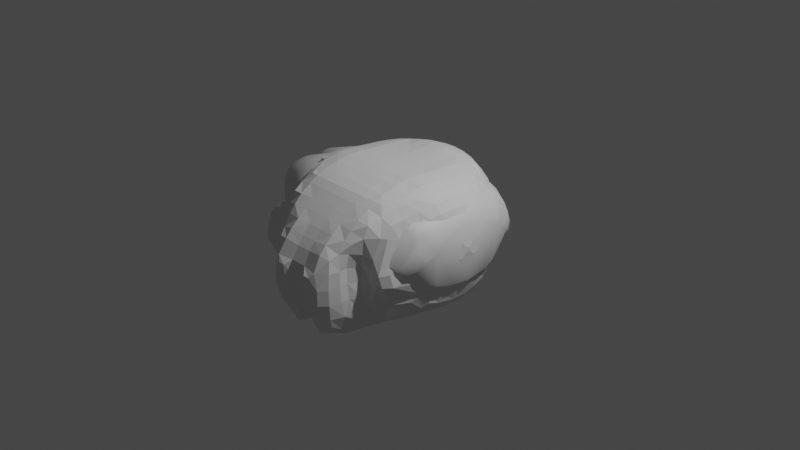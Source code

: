 # Source: paw.blend  (saved by Blender 3.4.6; exported with 4.5.12 LTS)
import bpy
from mathutils import Matrix  # noqa: F401  (used for matrix-valued properties, if any)

bpy.ops.wm.read_factory_settings(use_empty=True)
scene = bpy.context.scene
scene.name = 'Scene'

# ---- collections
col_collection = bpy.data.collections.new('Collection'); scene.collection.children.link(col_collection)

# ---- materials (node trees are filled in below, after node groups)
mat_material = bpy.data.materials.new('Material')
mat_material.alpha_threshold = 0.0
mat_material.use_transparent_shadow = False
mat_material.roughness = 0.5
mat_material.line_color = (0.0, 0.0, 0.0, 1.0)

# ---- material node trees
mat_material.use_nodes = True; mat_material.node_tree.nodes.clear()
_N = mat_material.node_tree.nodes; _L = mat_material.node_tree.links
n0 = _N.new('ShaderNodeOutputMaterial'); n0.name = 'Material Output'; n0.location = (300, 300)
n1 = _N.new('ShaderNodeBsdfPrincipled'); n1.name = 'Principled BSDF'; n1.location = (10, 300)
n1.distribution = 'GGX'
n1.subsurface_method = 'RANDOM_WALK_SKIN'
n1.inputs[3].default_value = 1.45
n1.inputs[27].default_value = (0.0, 0.0, 0.0, 1.0)
n1.inputs[28].default_value = 1.0
_L.new(n1.outputs[0], n0.inputs[0])
n0.is_active_output = True

# ---- world
world_world = bpy.data.worlds.new('World'); scene.world = world_world
world_world.use_nodes = True; world_world.node_tree.nodes.clear()
_N = world_world.node_tree.nodes; _L = world_world.node_tree.links
n0 = _N.new('ShaderNodeOutputWorld'); n0.name = 'World Output'; n0.location = (300, 300)
n1 = _N.new('ShaderNodeBackground'); n1.name = 'Background'; n1.location = (10, 300)
n1.inputs[0].default_value = (0.05088, 0.05088, 0.05088, 1.0)
_L.new(n1.outputs[0], n0.inputs[0])
n0.is_active_output = True
world_world.color = (0.05088, 0.05088, 0.05088)
world_world.use_sun_shadow = False
world_world.sun_shadow_jitter_overblur = 0.0

# ---- cameras
cam_camera = bpy.data.cameras.new('Camera')
cam_camera.clip_end = 100.0
cam_camera.ortho_scale = 7.314

# ---- lights
light_light = bpy.data.lights.new('Light', 'POINT')
light_light.transmission_factor = 0.0
light_light.energy = 1000.0
light_light.shadow_soft_size = 0.1
light_light.shadow_maximum_resolution = 0.006
light_light.use_absolute_resolution = True

# ---- meshes
me_cube = bpy.data.meshes.new('Cube')
me_cube.from_pydata([(-0.9671, -0.005234, 0.3511), (-1.378, -0.1505, -0.4425), (-1.542, -0.1097, -0.02078), (-1.488, -0.09909, -0.1529), (-1.484, -0.2369, -0.242), (-1.496, -0.2525, -0.1563), (-1.439, -0.3236, -0.2677), (-1.378, -0.04013, -0.1968), (-1.379, -0.3902, -0.2087), (-1.367, -0.09104, -0.4257), (-1.353, -0.2767, -0.4521), (-1.304, -0.04485, -0.4272), (-1.316, -0.1075, -0.4714), (-1.312, -0.3377, -0.431), (-1.268, -0.2787, -0.4774), (-1.103, -0.3388, -0.4532), (-1.189, -0.3531, -0.4299), (-1.108, -0.3737, -0.404), (-1.356, -0.3828, -0.2946), (-1.112, -0.4058, -0.3211), (-0.9743, -0.3096, -0.4641), (-0.7974, -0.2346, -0.4504), (-0.7371, -0.09898, -0.4493), (-0.7553, -0.2706, -0.417), (-0.7597, -0.3288, -0.3651), (-0.9844, -0.3572, -0.419), (-0.9106, -0.5537, -0.5356), (-0.869, -0.4957, -0.4895), (-0.8259, -0.5612, -0.5269), (-1.031, -0.3969, -0.3335), (-0.9404, -0.4245, -0.156), (-1.074, -0.6072, -0.2826), (-0.8804, -0.3613, -0.3503), (-0.9041, -0.3955, -0.2922), (-0.9941, -0.5147, -0.483), (-1.024, -0.5198, -0.3805), (-1.029, -0.5694, -0.5041), (-1.068, -0.5735, -0.3979), (-0.8784, -0.4622, -0.1643), (-0.9407, -0.4665, -0.3762), (-0.832, -0.4435, -0.357), (-0.7457, -0.4109, -0.3426), (-0.9569, -0.6472, -0.548), (-0.9544, -0.7297, -0.5486), (-0.8903, -0.7918, -0.5267), (-1.015, -0.796, 0.01018), (-1.114, -0.6668, -0.3574), (-1.068, -0.7372, -0.1039), (-1.115, -0.7906, -0.2951), (-1.085, -0.8523, -0.2321), (-0.9213, -0.9409, -0.04378), (-1.081, -0.636, -0.4664), (-1.084, -0.709, -0.4677), (-1.088, -0.7869, -0.3971), (-1.065, -0.837, -0.3656), (-1.019, -0.9048, -0.2777), (-0.876, -0.9589, -0.1493), (-1.007, -0.7952, -0.4854), (-0.912, -0.842, -0.4753), (-0.9077, -0.8981, -0.4002), (-0.7247, -0.9752, -0.1741), (-0.645, -0.2972, -0.3986), (-0.4505, -0.1496, -0.4983), (-0.4048, -0.1872, -0.4981), (-0.6074, -0.4239, -0.414), (-0.644, -0.6086, -0.4977), (-0.5897, -0.5048, -0.4532), (-0.5196, -0.4386, -0.4196), (-0.4746, -0.3843, -0.4183), (-0.3671, -0.4913, -0.4188), (-0.547, -0.8748, -0.4325), (-0.5044, -0.7836, -0.4734), (-0.4581, -0.7443, -0.4698), (-0.5423, -0.9687, -0.2708), (-0.4307, -0.9819, -0.2616), (-0.2793, -0.2627, -0.4977), (-0.1939, -0.534, -0.4609), (-0.3051, -0.8927, -0.4326), (-0.1526, -0.8565, -0.4647), (-0.1515, -0.9713, -0.3321), (-1.541, -0.108, 0.09215), (-1.54, -0.1528, 0.01413), (-1.517, -0.06125, 0.01695), (-1.499, -0.1433, 0.1706), (-1.5, -0.2617, 0.059), (-1.458, -0.2633, 0.1712), (-1.459, -0.3057, 0.1008), (-0.9671, 0.005234, 0.3511), (-1.409, -0.2095, 0.251), (-1.382, -0.3774, 0.06618), (-1.36, -0.2913, 0.243), (-1.281, -0.06366, 0.2937), (-1.284, -0.1078, 0.3358), (-1.284, -0.1738, 0.3388), (-1.158, -0.02163, 0.3074), (-1.172, -0.4405, 0.2183), (-0.9515, -0.3082, 0.4255), (-0.7379, -0.08494, 0.4612), (-0.9947, -0.485, 0.1394), (-0.9527, -0.458, -0.01611), (-0.9795, -0.6628, 0.07435), (-0.9293, -0.5259, 0.143), (-0.869, -0.5144, 0.2441), (-0.9693, -0.5681, 0.01406), (-0.9409, -0.5859, 0.1093), (-0.9311, -0.5242, 0.06857), (-0.885, -0.5696, 0.1806), (-0.6761, -0.6541, 0.2842), (-0.8657, -0.3476, 0.4236), (-0.74, -0.3939, 0.4261), (-0.9703, -0.8142, 0.07198), (-0.981, -0.8848, 3.266e-05), (-1.017, -0.6824, 0.01009), (-0.9384, -0.9014, 0.04448), (-0.8864, -0.8804, 0.128), (-0.7561, -0.897, 0.2056), (-0.6826, -0.8847, 0.2444), (-0.6178, -0.06442, 0.4748), (-0.4911, -0.06448, 0.4843), (-0.5116, -0.621, 0.3331), (-0.3488, -0.5166, 0.4696), (-0.6149, -0.9503, 0.2085), (-0.572, -0.9036, 0.2866), (-0.4943, -0.9311, 0.2636), (-0.6332, -0.8293, 0.2898), (-0.5622, -0.8473, 0.3287), (-0.4774, -0.7169, 0.3787), (-0.2971, -0.6365, 0.3759), (-0.1588, -0.5965, 0.4553), (-0.3004, -0.9584, 0.2514), (-0.235, -0.9235, 0.3217), (-0.1498, -0.8615, 0.3898), (-1.378, 0.1505, -0.4425), (-1.542, 0.1097, -0.02078), (-1.488, 0.09909, -0.1529), (-1.484, 0.2369, -0.242), (-1.496, 0.2525, -0.1563), (-1.439, 0.3236, -0.2677), (-1.378, 0.04013, -0.1968), (-1.379, 0.3902, -0.2087), (-1.367, 0.09104, -0.4257), (-1.353, 0.2767, -0.4521), (-1.304, 0.04485, -0.4272), (-1.316, 0.1075, -0.4714), (-1.312, 0.3377, -0.431), (-1.268, 0.2787, -0.4774), (-1.103, 0.3388, -0.4532), (-1.189, 0.3531, -0.4299), (-1.108, 0.3737, -0.404), (-1.356, 0.3828, -0.2946), (-1.112, 0.4058, -0.3211), (-0.9743, 0.3096, -0.4641), (-0.7974, 0.2346, -0.4504), (-0.7371, 0.09898, -0.4493), (-0.7553, 0.2706, -0.417), (-0.7597, 0.3288, -0.3651), (-0.9844, 0.3572, -0.419), (-0.9106, 0.5537, -0.5356), (-0.869, 0.4957, -0.4895), (-0.8259, 0.5612, -0.5269), (-1.031, 0.3969, -0.3335), (-0.9404, 0.4245, -0.156), (-1.074, 0.6072, -0.2826), (-0.8804, 0.3613, -0.3503), (-0.9041, 0.3955, -0.2922), (-0.9941, 0.5147, -0.483), (-1.024, 0.5198, -0.3805), (-1.029, 0.5694, -0.5041), (-1.068, 0.5735, -0.3979), (-0.8784, 0.4622, -0.1643), (-0.9407, 0.4665, -0.3762), (-0.832, 0.4435, -0.357), (-0.7457, 0.4109, -0.3426), (-0.9569, 0.6472, -0.548), (-0.9544, 0.7297, -0.5486), (-0.8903, 0.7918, -0.5267), (-1.015, 0.796, 0.01018), (-1.114, 0.6668, -0.3574), (-1.068, 0.7372, -0.1039), (-1.115, 0.7906, -0.2951), (-1.085, 0.8523, -0.2321), (-0.9213, 0.9409, -0.04378), (-1.081, 0.636, -0.4664), (-1.084, 0.709, -0.4677), (-1.088, 0.7869, -0.3971), (-1.065, 0.837, -0.3656), (-1.019, 0.9048, -0.2777), (-0.876, 0.9589, -0.1493), (-1.007, 0.7952, -0.4854), (-0.912, 0.842, -0.4753), (-0.9077, 0.8981, -0.4002), (-0.7247, 0.9752, -0.1741), (-0.645, 0.2972, -0.3986), (-0.4505, 0.1496, -0.4983), (-0.4048, 0.1872, -0.4981), (-0.6074, 0.4239, -0.414), (-0.644, 0.6086, -0.4977), (-0.5897, 0.5048, -0.4532), (-0.5196, 0.4386, -0.4196), (-0.4746, 0.3843, -0.4183), (-0.3671, 0.4913, -0.4188), (-0.547, 0.8748, -0.4325), (-0.5044, 0.7836, -0.4734), (-0.4581, 0.7443, -0.4698), (-0.5423, 0.9687, -0.2708), (-0.4307, 0.9819, -0.2616), (-0.2793, 0.2627, -0.4977), (-0.1939, 0.534, -0.4609), (-0.3051, 0.8927, -0.4326), (-0.1526, 0.8565, -0.4647), (-0.1515, 0.9713, -0.3321), (-1.541, 0.108, 0.09215), (-1.54, 0.1528, 0.01413), (-1.517, 0.06125, 0.01695), (-1.499, 0.1433, 0.1706), (-1.5, 0.2617, 0.059), (-1.458, 0.2633, 0.1712), (-1.459, 0.3057, 0.1008), (-1.409, 0.2095, 0.251), (-1.382, 0.3774, 0.06618), (-1.36, 0.2913, 0.243), (-1.281, 0.06366, 0.2937), (-1.284, 0.1078, 0.3358), (-1.284, 0.1738, 0.3388), (-1.158, 0.02163, 0.3074), (-1.172, 0.4405, 0.2183), (-0.9515, 0.3082, 0.4255), (-0.7379, 0.08494, 0.4612), (-0.9947, 0.485, 0.1394), (-0.9527, 0.458, -0.01611), (-0.9795, 0.6628, 0.07435), (-0.9293, 0.5259, 0.143), (-0.869, 0.5144, 0.2441), (-0.9693, 0.5681, 0.01406), (-0.9409, 0.5859, 0.1093), (-0.9311, 0.5242, 0.06857), (-0.885, 0.5696, 0.1806), (-0.6761, 0.6541, 0.2842), (-0.8657, 0.3476, 0.4236), (-0.74, 0.3939, 0.4261), (-0.9703, 0.8142, 0.07198), (-0.981, 0.8848, 3.266e-05), (-1.017, 0.6824, 0.01009), (-0.9384, 0.9014, 0.04448), (-0.8864, 0.8804, 0.128), (-0.7561, 0.897, 0.2056), (-0.6826, 0.8847, 0.2444), (-0.6178, 0.06442, 0.4748), (-0.4911, 0.06448, 0.4843), (-0.5116, 0.621, 0.3331), (-0.3488, 0.5166, 0.4696), (-0.6149, 0.9503, 0.2085), (-0.572, 0.9036, 0.2866), (-0.4943, 0.9311, 0.2636), (-0.6332, 0.8293, 0.2898), (-0.5622, 0.8473, 0.3287), (-0.4774, 0.7169, 0.3787), (-0.2971, 0.6365, 0.3759), (-0.1588, 0.5965, 0.4553), (-0.3004, 0.9584, 0.2514), (-0.235, 0.9235, 0.3217), (-0.1498, 0.8615, 0.3898), (-0.06423, 0.7823, 0.4402), (-0.06418, 0.8553, 0.3902), (-0.06423, -0.7823, 0.4402), (-0.06418, -0.8553, 0.3902), (0.1918, -0.576, -0.4869), (0.3184, -0.6097, -0.4774), (0.05795, -0.9119, -0.3752), (0.1015, -0.8362, -0.4635), (0.1889, -0.6878, -0.4644), (0.2192, -0.8806, -0.3105), (0.143, -0.9466, -0.1302), (0.1396, -0.9305, -0.244), (0.266, -0.9297, -0.1104), (0.2987, -0.8702, -0.2621), (0.4765, -0.4706, -0.4916), (0.4853, -0.5638, -0.4766), (0.5722, -0.4021, -0.4906), (0.3559, -0.6686, -0.4354), (0.3848, -0.7419, -0.3777), (0.4443, -0.9135, -0.06514), (0.5272, -0.8992, -0.05608), (0.5433, -0.8631, -0.1355), (0.7467, -0.06398, -0.4913), (0.7676, -0.2688, -0.4683), (0.8657, -0.2893, -0.4008), (0.915, -0.2972, -0.3331), (0.9621, -0.2116, -0.2865), (0.7545, -0.3834, -0.4497), (0.8474, -0.3788, -0.3884), (0.8306, -0.5155, -0.3031), (0.9175, -0.371, -0.2984), (0.9351, -0.382, -0.2406), (0.6824, -0.8125, -0.1218), (0.7499, -0.789, -0.0954), (0.8606, -0.6997, -0.04674), (0.7993, -0.7068, -0.151), (0.1065, -0.9342, 0.1719), (0.2327, -0.9186, 0.1628), (0.0641, -0.7743, 0.4413), (0.1491, -0.7103, 0.4634), (0.2736, -0.7785, 0.412), (0.3176, -0.6859, 0.4716), (0.4414, -0.6434, 0.4749), (0.4867, -0.5679, 0.4867), (0.5238, -0.6417, 0.4572), (0.5709, -0.5252, 0.4832), (0.6188, -0.5821, 0.4496), (0.3939, -0.9189, 0.08318), (0.5459, -0.8888, 0.0774), (0.3556, -0.7481, 0.4299), (0.9811, -0.1339, 0.2991), (0.6987, -0.3196, 0.4891), (0.8383, -0.1069, 0.4534), (0.8627, -0.6141, 0.2784), (0.9448, -0.5576, 0.03194), (0.9334, -0.594, 0.1036), (0.9042, -0.6158, 0.2019), (0.9704, -0.384, 0.246), (0.9778, -0.429, 0.1462), (0.7282, -0.6327, 0.3809), (0.8077, -0.4388, 0.4235), (0.812, -0.5474, 0.3868), (0.6437, -0.8564, 0.07416), (0.1918, 0.576, -0.4869), (0.3184, 0.6097, -0.4774), (0.05795, 0.9119, -0.3752), (0.1015, 0.8362, -0.4635), (0.1889, 0.6878, -0.4644), (0.2192, 0.8806, -0.3105), (0.143, 0.9466, -0.1302), (0.1396, 0.9305, -0.244), (0.266, 0.9297, -0.1104), (0.2987, 0.8702, -0.2621), (0.4765, 0.4706, -0.4916), (0.4853, 0.5638, -0.4766), (0.5722, 0.4021, -0.4906), (0.3559, 0.6686, -0.4354), (0.3848, 0.7419, -0.3777), (0.4443, 0.9135, -0.06514), (0.5272, 0.8992, -0.05608), (0.5433, 0.8631, -0.1355), (0.7467, 0.06398, -0.4913), (0.7676, 0.2688, -0.4683), (0.8657, 0.2893, -0.4008), (0.915, 0.2972, -0.3331), (0.9621, 0.2116, -0.2865), (0.7545, 0.3834, -0.4497), (0.8474, 0.3788, -0.3884), (0.8306, 0.5155, -0.3031), (0.9175, 0.371, -0.2984), (0.9351, 0.382, -0.2406), (0.6824, 0.8125, -0.1218), (0.7499, 0.789, -0.0954), (0.8606, 0.6997, -0.04674), (0.7993, 0.7068, -0.151), (0.1065, 0.9342, 0.1719), (0.2327, 0.9186, 0.1628), (0.0641, 0.7743, 0.4413), (0.1491, 0.7103, 0.4634), (0.2736, 0.7785, 0.412), (0.3176, 0.6859, 0.4716), (0.4414, 0.6434, 0.4749), (0.4867, 0.5679, 0.4867), (0.5238, 0.6417, 0.4572), (0.5709, 0.5252, 0.4832), (0.6188, 0.5821, 0.4496), (0.3939, 0.9189, 0.08318), (0.5459, 0.8888, 0.0774), (0.3556, 0.7481, 0.4299), (0.9811, 0.1339, 0.2991), (0.6987, 0.3196, 0.4891), (0.8383, 0.1069, 0.4534), (0.8627, 0.6141, 0.2784), (0.9448, 0.5576, 0.03194), (0.9334, 0.594, 0.1036), (0.9042, 0.6158, 0.2019), (0.9704, 0.384, 0.246), (0.9778, 0.429, 0.1462), (0.7282, 0.6327, 0.3809), (0.8077, 0.4388, 0.4235), (0.812, 0.5474, 0.3868), (0.6437, 0.8564, 0.07416), (0.6757, 0.8538, 0.01587), (0.8156, 0.7595, 0.02318), (0.8133, 0.0, -0.4705), (0.8685, 0.0, -0.4391), (0.7479, 0.0, 0.4979), (0.9801, 0.0, -0.296), (-0.6565, 0.0, 0.4485), (0.9331, 0.0, -0.377), (-0.5734, 0.0, 0.4647), (0.6757, -0.8538, 0.01587), (-0.4468, 0.5122, -0.4203), (-0.5061, 0.5059, -0.4278), (-1.452, 0.1811, 0.2166), (0.8156, -0.7595, 0.02318), (0.9588, 0.513, 0.09616), (0.9052, 0.643, 0.05537), (-0.9385, 0.4981, 0.2296), (-0.4102, 0.4484, -0.4174), (-0.4468, -0.5122, -0.4203), (-0.6188, 0.1708, -0.4617), (-1.041, 0.6522, -0.09996), (-0.5061, -0.5059, -0.4278), (-1.452, -0.1811, 0.2166), (0.6421, 0.4371, 0.4849), (-1.371, 0.03511, -0.2874), (-0.8429, 0.08578, -0.4503), (0.9588, -0.513, 0.09616), (-0.7178, 0.2055, -0.4392), (0.9052, -0.643, 0.05537), (-0.9385, -0.4981, 0.2296), (-0.4102, -0.4484, -0.4174), (-0.6188, -0.1708, -0.4617), (-1.041, -0.6522, -0.09996), (0.6421, -0.4371, 0.4849), (-1.371, -0.03511, -0.2874), (0.8658, 0.5667, 0.3124), (-0.2651, 0.3244, -0.4897), (-1.247, 0.3912, 0.2206), (-0.02022, 0.9357, -0.3656), (-0.8429, -0.08578, -0.4503), (-0.7178, -0.2055, -0.4392), (0.8658, -0.5667, 0.3124), (-1.03, 0.6779, -0.5152), (-1.497, 0.1724, -0.2035), (-1.517, 0.1593, -0.1483), (-0.2651, -0.3244, -0.4897), (-1.247, -0.3912, 0.2206), (-0.02022, -0.9357, -0.3656), (-1.03, -0.6779, -0.5152), (-1.497, -0.1724, -0.2035), (-1.517, -0.1593, -0.1483), (-0.1514, 0.7551, 0.431), (-1.213, 0.09162, -0.4669), (-1.109, 0.6891, -0.3096), (-0.1514, -0.7551, 0.431), (-0.6963, 0.8722, -0.438), (-1.213, -0.09162, -0.4669), (-1.109, -0.6891, -0.3096), (-0.6963, -0.8722, -0.438), (-0.4512, -0.6037, 0.355), (-0.3614, -0.6355, 0.3688), (-0.4512, 0.6037, 0.355), (-0.3614, 0.6355, 0.3688), (0.4034, -0.5236, -0.4937), (0.4188, -0.6982, 0.4514), (-1.312, -0.1752, -0.4757), (-1.107, -0.718, -0.3867), (0.4034, 0.5236, -0.4937), (0.4188, 0.6982, 0.4514), (-1.312, 0.1752, -0.4757), (-1.107, 0.718, -0.3867), (0.6846, -0.3722, -0.4715), (0.6846, 0.3722, -0.4715), (0.8108, 0.4433, -0.3742), (0.2653, 0.7466, -0.4339), (0.8108, -0.4433, -0.3742), (-0.07094, 0.9592, -0.3252), (0.8598, 0.4035, 0.397), (0.2653, -0.7466, -0.4339), (-0.07094, -0.9592, -0.3252), (0.433, 0.6179, -0.4546), (0.8435, 0.6092, -0.1883), (0.8598, -0.4035, 0.397), (-0.8104, 0.3428, -0.3601), (-1.405, 0.2869, 0.2065), (-0.9369, 0.09683, 0.4583), (-1.001, 0.0951, 0.4419), (0.433, -0.6179, -0.4546), (-0.9087, 0.4992, -0.02254), (-0.02107, 0.83, -0.4676), (-0.7787, 0.9446, 0.1353), (0.8435, -0.6092, -0.1883), (0.1731, 0.7474, -0.4637), (-0.8104, -0.3428, -0.3601), (-1.405, -0.2869, 0.2065), (-0.7011, 0.3318, -0.3804), (-0.9369, -0.09683, 0.4583), (-0.8877, 0.4395, -0.2529), (-1.001, -0.0951, 0.4419), (0.6837, 0.2229, -0.4908), (-0.7024, 0.4321, -0.3883), (0.5598, 0.8911, 0.01217), (-0.9087, -0.4992, -0.02254), (-0.02107, -0.83, -0.4676), (-0.7787, -0.9446, 0.1353), (0.1731, -0.7474, -0.4637), (-0.7011, -0.3318, -0.3804), (-0.4937, 0.8093, 0.3611), (-0.5635, 0.4625, 0.4359), (0.7522, 0.189, 0.4786), (-0.2216, 0.548, 0.4705), (-0.8877, -0.4395, -0.2529), (-1.343, 0.354, -0.3711), (0.6837, -0.2229, -0.4908), (-0.7024, -0.4321, -0.3883), (0.5598, -0.8911, 0.01217), (-0.4937, -0.8093, 0.3611), (-0.4351, 0.6545, -0.4472), (-0.5635, -0.4625, 0.4359), (0.7522, -0.189, 0.4786), (-0.2216, -0.548, 0.4705), (-1.343, -0.354, -0.3711), (-0.2746, 0.0, -0.497), (0.9838, 0.0, 0.289), (-0.4136, 0.0, 0.4857), (-0.419, 0.0, 0.4853), (-0.4075, 0.0, 0.4855), (-0.375, 0.0, 0.4859), (-0.4589, 0.0, 0.4853), (-1.444, 1.863e-09, -0.03622), (-1.338, 0.0, 0.1778), (-1.365, 0.0, -0.1301), (-0.9842, 0.0, 0.3469), (0.8377, 0.0, 0.4527), (-1.37, 0.0, -0.1215), (-0.7128, 0.0, -0.4457), (-1.329, 0.0, -0.3514), (0.08541, 0.0, -0.4939), (-1.35, 0.0, -0.3089), (-1.43, 0.0, -0.07667), (-1.359, 0.0, 0.1582), (-1.44, 0.0, 0.08102), (-1.117, 0.0, 0.316), (-1.378, 0.0, -0.1968), (-1.344, 0.0, -0.338), (-0.7483, 0.0, -0.4401), (0.9004, 0.0, 0.38), (0.7375, 0.0, -0.4908), (-0.3893, 0.0, -0.4976), (-0.9518, 0.0, 0.3585), (-0.9656, 0.0, 0.3564), (-0.3243, 0.0, 0.4849), (-1.215, 0.0, -0.438), (-1.011, 0.0, -0.4407), (-0.941, 0.0, -0.4378), (-0.8564, 0.0, -0.4441), (-1.148, 0.0, -0.4523), (-1.177, 0.0, 0.3037), (-1.237, 0.0, 0.2959), (-1.453, 0.0, 0.05658), (-1.246, 0.0, -0.4294), (-0.7693, 0.0, -0.4406), (-1.041, 0.0, 0.3542), (-0.7865, 0.0, 0.4384), (-0.8542, 0.0, 0.4363), (-1.374, 3.725e-09, -0.2451), (-0.737, 0.0, 0.4222), (-0.4418, 0.0, -0.4957), (-1.449, 0.0, 0.0725), (0.5955, 0.0, -0.4832), (-0.4351, -0.6545, -0.4472)], [], [(135, 132, 427), (260, 261, 357), (220, 218, 223), (280, 277, 283), (186, 190, 185), (361, 370, 368), (98, 8, 99), (292, 459, 290), (303, 128, 301), (308, 307, 305), (529, 519, 62, 415, 424, 22), (390, 392, 247), (269, 271, 268), (11, 520, 544), (49, 50, 111), (30, 33, 495, 38), (482, 93, 96), (354, 356, 465, 336), (329, 458, 326), (339, 342, 336), (113, 110, 111), (84, 80, 81), (235, 472, 169, 229), (324, 397, 315), (478, 88, 85), (453, 132, 141), (428, 427, 132, 140), (333, 358, 368), (393, 397, 324), (225, 219, 421), (34, 37, 35), (363, 247, 248), (233, 162, 166), (66, 65, 28), (484, 172, 171), (389, 312, 320), (105, 103, 100), (53, 441, 46, 450), (401, 206, 199), (219, 217, 216), (312, 466, 319), (56, 59, 60), (197, 159, 196), (503, 313, 323), (266, 429, 278, 276), (368, 358, 361), (36, 37, 34), (365, 364, 367), (393, 295, 397), (335, 451, 336), (334, 330, 332), (263, 359, 357), (150, 149, 139), (286, 287, 290), (470, 363, 494, 250), (49, 45, 48), (202, 175, 439), (22, 424, 21), (387, 345, 346, 347), (89, 5, 8), (397, 296, 412), (158, 157, 159), (215, 212, 211), (425, 323, 321), (114, 100, 110), (139, 229, 150), (304, 97, 480, 482), (151, 146, 156), (486, 38, 103), (316, 297, 475, 293), (128, 504, 127), (125, 107, 124), (265, 300, 264), (168, 162, 177), (339, 458, 476, 330), (339, 330, 334), (274, 309, 299), (44, 57, 43), (375, 352, 465, 356), (134, 408, 138), (484, 159, 195), (285, 284, 386), (267, 471, 279), (369, 368, 452), (516, 546, 480, 0), (534, 87, 516), (155, 467, 172), (397, 318, 315), (223, 222, 470), (363, 470, 469, 227), (314, 530, 517), (382, 381, 461), (498, 64, 28), (178, 242, 176), (11, 12, 9), (180, 179, 176), (311, 303, 302), (321, 308, 306, 448), (233, 472, 235), (155, 172, 484, 195, 479), (231, 228, 400), (476, 328, 330), (368, 369, 485, 341), (222, 223, 218), (275, 280, 283), (270, 267, 462), (82, 513, 523, 3), (57, 54, 53), (19, 8, 18), (76, 69, 429), (186, 185, 180), (175, 202, 196), (199, 195, 198), (516, 87, 469, 546), (323, 466, 322), (280, 271, 489, 462), (62, 68, 415), (425, 315, 318), (190, 189, 185), (4, 1, 10), (360, 362, 361), (306, 308, 305), (538, 409, 539), (384, 353, 485), (457, 349, 348), (207, 200, 501), (40, 32, 477), (100, 104, 105), (80, 552, 543, 82), (6, 10, 505), (198, 195, 197), (251, 253, 204), (495, 35, 38), (124, 107, 116), (65, 66, 405, 402), (103, 35, 31), (324, 321, 448), (390, 247, 227), (379, 389, 347), (292, 290, 287), (40, 33, 32), (218, 220, 468), (175, 174, 188), (507, 530, 314, 312), (157, 158, 165), (254, 246, 237), (385, 374, 377), (342, 334, 340), (148, 150, 160), (296, 295, 297), (181, 474, 187), (228, 229, 139), (398, 376, 377), (389, 371, 507), (123, 122, 121), (252, 251, 246), (444, 120, 443), (78, 79, 77), (357, 259, 260), (243, 244, 474), (226, 220, 223), (266, 267, 270), (67, 66, 64), (134, 213, 133), (345, 387, 344), (451, 325, 326), (398, 377, 419), (184, 454, 177, 437), (210, 190, 204, 205), (529, 153, 411, 403, 193, 519), (166, 165, 170), (332, 460, 210, 331), (281, 309, 274), (45, 47, 48), (532, 506, 75, 63, 62), (230, 235, 234), (489, 270, 462), (230, 234, 236), (160, 150, 161), (85, 83, 84), (97, 550, 547), (12, 20, 15), (470, 222, 221), (136, 215, 219), (532, 551, 193), (517, 388, 314), (215, 216, 217), (51, 37, 36), (328, 476, 329, 207), (187, 191, 190), (283, 281, 275), (170, 171, 481), (230, 176, 242), (183, 188, 426), (236, 232, 237), (61, 490, 23, 424, 415), (393, 499, 294), (545, 423, 539), (271, 273, 268), (362, 360, 258), (200, 394, 501), (506, 206, 420, 337, 521), (338, 326, 458), (80, 82, 2, 81), (236, 400, 232), (331, 210, 259), (148, 146, 147), (439, 201, 202), (395, 198, 197), (481, 171, 164), (149, 150, 147), (390, 227, 550), (448, 306, 304), (119, 443, 120, 502), (431, 487, 268), (502, 109, 102), (3, 518, 515, 7), (313, 417, 323), (295, 277, 475, 297), (1, 9, 12), (542, 514, 91), (420, 207, 325), (522, 418, 549), (380, 452, 365, 367), (303, 311, 448, 304), (528, 140, 142, 520), (71, 72, 487), (527, 515, 138), (50, 56, 488), (179, 437, 178), (29, 25, 32), (108, 109, 482), (325, 335, 337, 420), (17, 15, 25), (317, 412, 296, 316), (215, 136, 212), (493, 382, 372), (64, 415, 68), (169, 161, 229), (27, 40, 498), (236, 237, 245), (273, 272, 79, 463), (370, 361, 362), (449, 1, 12), (397, 412, 318), (268, 487, 269), (359, 262, 258), (554, 269, 487, 72), (340, 333, 368), (131, 298, 265), (232, 238, 239), (382, 366, 407), (260, 252, 255), (466, 314, 322), (521, 553, 278), (379, 398, 419), (40, 477, 41), (89, 90, 478, 85), (18, 6, 505), (44, 65, 71), (462, 279, 280), (23, 20, 21), (8, 19, 99), (282, 283, 294), (361, 359, 360), (257, 258, 435), (383, 384, 485), (343, 483, 344), (351, 349, 457), (180, 241, 181), (358, 357, 361), (267, 447, 277), (341, 353, 342), (199, 395, 394, 200, 401), (261, 263, 357), (255, 254, 237), (140, 134, 133, 428), (458, 339, 338), (396, 216, 214), (79, 78, 431, 463), (495, 33, 40), (405, 66, 67), (404, 437, 177, 162), (18, 16, 19), (384, 383, 385), (130, 125, 122), (106, 115, 107), (3, 523, 518), (302, 301, 300), (414, 75, 429, 69), (92, 91, 83), (324, 499, 393), (492, 232, 239), (160, 163, 156), (53, 450, 52), (419, 377, 374), (176, 179, 178), (210, 460, 422, 209), (288, 387, 391), (521, 337, 553), (348, 336, 350, 457), (0, 480, 548, 533), (307, 510, 508, 305), (440, 537, 538, 423), (528, 520, 11, 9), (48, 47, 441), (334, 342, 339), (403, 192, 195), (28, 43, 42, 26), (345, 349, 346), (488, 121, 115), (300, 298, 302), (110, 113, 114), (418, 9, 3), (22, 20, 12, 440, 423), (24, 23, 490), (160, 164, 163), (131, 125, 130), (385, 399, 355), (231, 400, 236), (244, 240, 230), (139, 149, 137), (338, 339, 336, 464), (246, 245, 237), (104, 101, 105), (340, 334, 333), (334, 332, 333), (442, 71, 70), (206, 194, 199), (125, 131, 264, 438, 500), (432, 43, 57), (106, 102, 413), (366, 382, 380, 367), (295, 393, 294), (289, 285, 286), (473, 209, 422), (345, 348, 349), (244, 245, 474), (13, 16, 18, 505), (75, 68, 63), (197, 195, 159), (108, 96, 102), (119, 502, 102), (310, 499, 324), (545, 539, 409), (102, 107, 119), (286, 290, 289), (238, 226, 470), (20, 25, 15), (263, 262, 359), (399, 377, 376), (24, 41, 477), (6, 5, 4), (305, 508, 509, 304), (102, 109, 108), (171, 163, 164), (401, 200, 420, 206), (240, 244, 243), (389, 391, 347), (452, 383, 369), (281, 274, 275), (258, 257, 494), (126, 443, 119, 107), (141, 135, 137), (427, 212, 136), (238, 232, 226), (246, 254, 252), (15, 16, 14), (102, 96, 95, 413), (93, 482, 92), (269, 76, 270, 489), (98, 105, 101), (171, 170, 158), (534, 516, 0), (118, 392, 117), (173, 167, 182, 426), (363, 362, 258), (284, 285, 497), (83, 525, 552, 80), (196, 159, 175), (103, 38, 35), (259, 357, 331), (219, 139, 136), (239, 470, 250, 492), (507, 371, 373, 530), (375, 398, 379, 352), (348, 483, 456), (101, 106, 413), (58, 57, 44), (274, 299, 272), (188, 183, 184), (524, 525, 83), (412, 317, 318), (503, 535, 511, 313), (310, 448, 309), (505, 10, 13), (143, 146, 151), (351, 346, 349), (498, 28, 27), (488, 60, 121), (249, 492, 250, 445), (189, 188, 185), (185, 179, 180), (56, 50, 55), (170, 165, 158), (114, 488, 115), (537, 440, 540), (309, 302, 299), (24, 490, 64, 498, 41), (89, 85, 86), (55, 50, 49), (194, 193, 199), (161, 169, 481, 164), (348, 344, 483), (196, 203, 501, 394), (23, 24, 477, 20), (177, 182, 168), (43, 432, 42), (211, 212, 133, 213), (291, 292, 475), (59, 54, 58), (60, 73, 121), (416, 441, 47), (551, 519, 193), (8, 6, 18), (121, 116, 115), (5, 89, 84), (416, 112, 100), (380, 419, 374, 383), (191, 204, 190), (76, 269, 554), (109, 502, 120, 482), (301, 128, 300), (43, 28, 44), (77, 79, 70), (298, 272, 299), (4, 433, 1), (481, 169, 166), (17, 29, 19), (130, 298, 131), (15, 14, 449, 12), (473, 202, 209), (551, 62, 519), (286, 285, 387), (301, 302, 303), (70, 71, 77), (517, 373, 388), (164, 160, 161), (323, 417, 307), (165, 166, 168), (91, 514, 524, 83), (459, 292, 291), (265, 298, 300), (307, 417, 313, 511, 510), (541, 224, 221, 542), (8, 5, 6), (416, 31, 46, 441), (261, 260, 255), (101, 413, 98), (414, 68, 75), (142, 140, 143), (108, 482, 96), (146, 143, 453, 145), (233, 166, 169), (199, 198, 395), (439, 175, 189, 190), (210, 205, 259), (50, 113, 111), (379, 347, 352), (212, 427, 428, 133), (272, 129, 79), (289, 455, 497), (542, 221, 514), (216, 215, 214), (389, 507, 312), (524, 214, 525), (48, 53, 54), (230, 236, 245), (51, 450, 46), (386, 387, 285), (192, 403, 411, 154, 479), (79, 129, 74), (122, 116, 121), (137, 135, 136), (357, 358, 331), (230, 404, 162, 233), (144, 145, 141), (228, 139, 219), (253, 259, 204), (480, 546, 526, 94, 91, 482), (171, 172, 467), (122, 123, 129, 130), (541, 542, 91, 94), (335, 348, 456, 337), (360, 359, 258), (532, 62, 551), (84, 83, 80), (325, 329, 326), (154, 151, 467, 155), (69, 554, 402), (419, 378, 379), (100, 45, 110), (103, 105, 486), (300, 128, 264), (196, 394, 395, 197), (232, 249, 237), (180, 176, 241), (454, 183, 182), (494, 363, 258), (435, 256, 446, 257), (452, 368, 370), (386, 344, 387), (10, 6, 4), (92, 88, 93), (344, 386, 343), (77, 71, 78), (490, 61, 64), (522, 549, 408), (367, 364, 366), (243, 241, 240), (453, 141, 145), (190, 210, 201, 439), (452, 363, 365), (90, 93, 88), (441, 53, 48), (187, 186, 181), (479, 195, 192), (369, 383, 485), (217, 219, 215), (118, 512, 392), (232, 400, 225, 226), (430, 90, 89), (181, 241, 243), (144, 496, 149, 147), (101, 104, 106), (387, 288, 287, 286), (354, 385, 355), (410, 318, 317), (47, 45, 112), (57, 53, 52), (248, 247, 392), (208, 209, 202), (219, 216, 468, 220), (203, 196, 202), (450, 51, 52), (113, 488, 114), (307, 308, 321, 323), (39, 495, 40), (442, 59, 58, 44), (482, 91, 92), (245, 244, 230), (68, 414, 69, 402, 405), (304, 128, 303), (326, 338, 464), (174, 175, 159), (293, 475, 292), (459, 289, 290), (99, 105, 98), (491, 256, 435), (320, 312, 319), (316, 293, 320, 410), (116, 122, 124), (476, 458, 329), (72, 71, 65), (228, 231, 235), (42, 36, 26), (276, 277, 447), (288, 293, 292, 287), (421, 219, 220), (68, 67, 64), (390, 550, 97), (540, 440, 536), (182, 177, 454), (332, 331, 333), (149, 496, 137), (262, 435, 258), (162, 168, 166), (284, 531, 386), (107, 125, 500, 126), (457, 350, 351), (323, 322, 314, 388, 503), (182, 167, 168), (390, 117, 392), (100, 112, 45), (309, 282, 499, 310), (327, 328, 473), (193, 403, 199), (137, 496, 141), (320, 293, 288), (173, 157, 167), (527, 7, 515), (208, 201, 210), (289, 459, 291, 277), (425, 320, 319), (235, 230, 233), (489, 271, 269), (159, 157, 173, 174), (153, 152, 411), (411, 152, 154), (415, 64, 61), (32, 25, 20), (278, 553, 531, 284, 497), (46, 37, 51), (533, 87, 534), (225, 400, 228), (127, 438, 128), (167, 165, 168), (379, 378, 371), (471, 267, 277), (79, 74, 73, 59), (45, 111, 110), (100, 106, 104), (289, 497, 285), (275, 273, 271), (389, 288, 391), (270, 76, 266), (422, 327, 473), (353, 341, 485), (329, 325, 207), (95, 98, 413), (257, 446, 250), (35, 39, 34), (191, 187, 474), (31, 35, 37), (384, 385, 354), (275, 274, 273), (264, 131, 265), (425, 319, 466), (474, 251, 191), (179, 185, 184), (178, 404, 242), (375, 356, 355), (487, 78, 71), (382, 493, 388, 373, 381), (32, 20, 477), (362, 363, 452, 370), (438, 127, 444, 126), (66, 28, 64), (500, 438, 126), (496, 144, 141), (316, 296, 297), (429, 266, 76), (444, 443, 126), (76, 554, 69), (321, 324, 315, 425), (123, 73, 129), (135, 427, 136), (304, 509, 512, 118), (419, 461, 378), (251, 245, 246), (388, 493, 535), (295, 296, 397), (279, 471, 277, 280), (376, 398, 375), (299, 302, 298), (230, 240, 176), (100, 103, 31, 416), (532, 193, 194, 206, 506), (341, 342, 340), (383, 452, 380), (186, 187, 190), (282, 281, 283), (282, 309, 281), (34, 26, 36), (433, 5, 81), (359, 361, 357), (84, 81, 5), (410, 425, 318), (333, 331, 358), (298, 130, 129), (389, 379, 371), (252, 260, 259, 253), (449, 14, 10), (222, 214, 221), (437, 179, 184), (474, 181, 243), (29, 30, 19), (320, 425, 410), (396, 218, 216), (4, 5, 433), (186, 180, 181), (47, 112, 416), (65, 44, 28), (33, 30, 29), (488, 113, 50), (219, 225, 228), (371, 378, 461), (406, 85, 88), (474, 245, 251), (355, 356, 354), (156, 148, 160), (121, 73, 123), (336, 348, 335), (97, 547, 548, 480), (341, 340, 368), (139, 137, 136), (350, 465, 351), (372, 382, 407), (304, 117, 97), (19, 16, 17), (237, 256, 491, 255), (383, 374, 385), (37, 46, 31), (158, 484, 171), (3, 7, 418), (13, 10, 14), (115, 100, 114), (82, 543, 513), (150, 148, 147), (207, 501, 328), (27, 28, 26), (195, 199, 403), (9, 434, 2, 3), (81, 2, 434, 433), (294, 499, 282), (184, 183, 454), (255, 491, 435, 262, 261), (464, 336, 326), (60, 488, 56), (470, 226, 223), (171, 467, 163), (504, 128, 304), (229, 228, 235), (276, 278, 455, 289), (347, 391, 387), (330, 327, 332), (276, 447, 266), (29, 32, 33), (280, 275, 271), (52, 432, 57), (105, 99, 38, 486), (231, 236, 234), (526, 224, 541), (14, 16, 13), (215, 211, 214), (26, 34, 27), (234, 235, 231), (347, 346, 351, 352), (22, 423, 545, 529), (526, 541, 94), (84, 86, 85), (145, 144, 147), (148, 156, 146), (328, 327, 330), (336, 342, 353, 354), (106, 107, 102), (472, 233, 169), (90, 430, 95, 96), (163, 151, 156), (214, 222, 218, 396), (449, 10, 1), (55, 59, 56), (153, 409, 436, 143, 151), (166, 170, 481), (188, 184, 185), (249, 232, 492), (279, 462, 267), (132, 143, 140), (348, 345, 344), (465, 350, 336), (201, 208, 202), (98, 89, 8), (191, 251, 204), (468, 216, 218), (537, 540, 436), (220, 226, 225, 421), (440, 12, 11, 544, 536), (305, 304, 306), (253, 251, 252), (17, 16, 15), (371, 461, 373), (60, 59, 73), (418, 7, 527, 549), (146, 145, 147), (55, 54, 59), (448, 310, 324), (40, 27, 39), (58, 54, 57), (165, 167, 157), (42, 432, 51, 36), (189, 175, 188), (174, 173, 426), (501, 203, 473, 328), (250, 494, 257), (129, 272, 298), (304, 118, 117), (254, 255, 252), (448, 311, 309), (209, 208, 210), (256, 237, 249, 445), (506, 521, 278, 429, 75), (153, 151, 152), (3, 2, 82), (68, 405, 67), (426, 188, 174), (262, 263, 261), (65, 402, 554, 72), (277, 295, 294, 283), (238, 470, 239), (326, 336, 451), (461, 419, 382), (354, 353, 384), (364, 365, 363), (49, 111, 45), (406, 83, 85), (86, 84, 89), (116, 107, 115), (154, 152, 151), (538, 539, 423), (337, 456, 483), (100, 115, 106), (540, 536, 436), (273, 274, 272), (35, 495, 39), (363, 227, 247), (264, 128, 438), (376, 375, 355, 399), (176, 240, 241), (460, 332, 327, 422), (385, 377, 399), (135, 141, 132), (484, 158, 159), (453, 143, 132), (204, 259, 205), (487, 431, 78), (161, 150, 229), (388, 535, 503), (335, 325, 451), (59, 442, 70, 79), (408, 134, 140), (51, 432, 52), (352, 351, 465), (120, 127, 504), (466, 323, 425), (124, 122, 125), (89, 98, 95), (155, 479, 154), (163, 467, 151), (182, 183, 426), (446, 445, 250), (9, 418, 522, 528), (446, 256, 445), (419, 380, 382), (424, 23, 21), (317, 316, 410), (207, 420, 200), (302, 309, 311), (127, 120, 444), (202, 473, 203), (404, 178, 437), (22, 21, 20), (404, 230, 242), (461, 381, 373), (278, 497, 455), (83, 406, 88, 92), (227, 469, 548, 547), (227, 547, 550), (211, 213, 543, 552), (463, 431, 268, 273), (71, 442, 44), (25, 29, 17), (436, 409, 538, 537), (277, 276, 289), (436, 536, 544, 142, 143), (475, 277, 291), (87, 533, 548, 469), (390, 97, 117), (337, 483, 343, 531, 553), (153, 529, 545, 409), (408, 549, 527, 138), (469, 470, 221, 224, 526, 546), (30, 99, 19), (214, 211, 552, 525), (96, 93, 90), (95, 430, 89), (140, 528, 522, 408), (312, 314, 466), (434, 9, 1, 433), (142, 544, 520), (482, 120, 504, 304), (55, 49, 54), (134, 518, 523), (373, 517, 530), (447, 267, 266), (498, 40, 41), (134, 138, 515, 518), (73, 74, 129), (221, 214, 524, 514), (213, 134, 523, 513), (213, 513, 543), (493, 372, 511, 535), (366, 510, 511, 372, 407), (363, 248, 512, 509), (366, 364, 508, 510), (364, 363, 509, 508), (39, 27, 34), (54, 49, 48), (343, 386, 531), (248, 392, 512), (533, 534, 0), (88, 478, 90), (320, 288, 389), (38, 99, 30), (63, 68, 62)])
me_cube.polygons.foreach_set('use_smooth', [True] * 904)
me_cube.materials.append(mat_material)
me_cube.use_mirror_vertex_groups = False
me_cube.update()
me_icosphere = bpy.data.meshes.new('Icosphere')
me_icosphere.from_pydata([(-0.6753, -0.7124, -0.4761), (-0.6869, -0.5661, -0.6233), (-0.7098, -0.6172, -0.5275), (-0.8317, -0.5298, -0.2765), (-0.8404, -0.5462, -0.1893), (-0.6924, -0.7408, -0.3554), (-0.7112, -0.7677, -0.1893), (-0.7786, -0.5954, -0.3413), (-0.7943, -0.6292, -0.1893), (-0.8402, -0.388, -0.4755), (-0.8563, -0.2784, -0.5059), (-0.7121, -0.4445, -0.6354), (-0.7944, -0.4439, -0.5271), (-0.7338, -0.2784, -0.6368), (-0.8169, -0.2784, -0.589), (-0.8517, -0.4439, -0.3413), (-0.8849, -0.4445, -0.1893), (-0.9037, -0.2784, -0.3554), (-0.9409, -0.2784, -0.1893), (-0.8174, -0.4988, -0.3873), (-0.3332, -1.029, -0.7711), (-0.3457, -0.9429, -0.7761), (-0.1823, -1.199, -0.7726), (-0.1623, -1.199, -0.7726), (-0.2423, -1.094, -0.7775), (-0.2492, -0.9429, -0.7988), (-0.1376, -1.109, -0.779), (-0.07917, -0.9421, -0.7971), (-0.346, -1.209, -0.6215), (-0.3678, -1.237, -0.5216), (-0.3859, -1.259, -0.3554), (-0.3892, -1.264, -0.1893), (-0.5063, -1.041, -0.4675), (-0.5101, -0.888, -0.6232), (-0.5312, -0.9432, -0.5224), (-0.3677, -1.094, -0.6812), (-0.4537, -1.102, -0.5224), (-0.436, -0.9432, -0.6822), (-0.4872, -0.9988, -0.5783), (-0.5159, -1.059, -0.3554), (-0.5237, -1.068, -0.1893), (-0.5789, -0.9429, -0.3554), (-0.6013, -0.9429, -0.1893), (-0.4689, -1.142, -0.3554), (-0.4723, -1.151, -0.1893), (-0.2092, -1.365, -0.464), (-0.2423, -1.228, -0.6812), (-0.2584, -1.317, -0.5203), (-0.152, -1.365, -0.464), (-0.1283, -1.225, -0.6877), (-0.08038, -1.276, -0.5291), (-0.2288, -1.367, -0.3554), (-0.2344, -1.368, -0.1893), (-0.3118, -1.342, -0.3554), (-0.3175, -1.347, -0.1893), (-0.1463, -1.367, -0.3554), (-0.1462, -1.368, -0.1893), (-0.06323, -1.31, -0.3554), (-0.06319, -1.311, -0.1893), (-0.293, -1.14, -0.7323), (-0.04894, -1.12, -0.6963), (-0.008789, -1.184, -0.5941), (-0.0212, -0.9969, -0.7575), (-0.3676, -0.7767, -0.7845), (-0.3817, -0.6106, -0.7875), (-0.372, -0.4445, -0.7826), (-0.3495, -0.3297, -0.7757), (-0.2492, -0.7767, -0.8212), (-0.2492, -0.6106, -0.8281), (-0.08306, -0.7767, -0.8413), (-0.08306, -0.6106, -0.8647), (-0.2492, -0.4445, -0.818), (-0.2589, -0.2759, -0.7945), (-0.08306, -0.4445, -0.863), (-0.08306, -0.2784, -0.8469), (-0.5411, -0.7767, -0.65), (-0.6201, -0.7714, -0.5275), (-0.5919, -0.6172, -0.6693), (-0.6543, -0.6769, -0.5868), (-0.4507, -0.7767, -0.7331), (-0.4647, -0.6106, -0.7546), (-0.6443, -0.8239, -0.3554), (-0.659, -0.8508, -0.1893), (-0.5814, -0.4445, -0.7034), (-0.5814, -0.2784, -0.6962), (-0.455, -0.4445, -0.7557), (-0.409, -0.2759, -0.7496), (-0.3207, -0.2189, -0.7672), (-0.8494, -0.5629, -0.02322), (-0.8444, -0.5535, 0.1429), (-0.7081, -0.7919, -0.03348), (-0.7145, -0.7695, 0.1429), (-0.8021, -0.6459, -0.02322), (-0.7975, -0.6365, 0.1429), (-0.8358, -0.5375, 0.2452), (-0.6958, -0.7475, 0.309), (-0.6764, -0.718, 0.4117), (-0.7815, -0.6, 0.3039), (-0.7053, -0.6106, 0.4453), (-0.903, -0.4445, -0.02322), (-0.8931, -0.4445, 0.1429), (-0.9586, -0.2784, -0.02322), (-0.9492, -0.2784, 0.1429), (-0.8582, -0.445, 0.3039), (-0.8429, -0.3899, 0.4246), (-0.9117, -0.2784, 0.309), (-0.8582, -0.2784, 0.4463), (-0.8177, -0.5007, 0.3559), (-0.7559, -0.4548, 0.4894), (-0.7972, -0.2784, 0.5293), (-0.6941, -0.409, 0.5743), (-0.7141, -0.2784, 0.5854), (-0.3832, -1.251, -0.02322), (-0.3622, -1.221, 0.1016), (-0.5229, -1.062, -0.02322), (-0.5114, -1.043, 0.1429), (-0.6167, -0.9262, -0.03348), (-0.5895, -0.9429, 0.1429), (-0.4663, -1.145, -0.02322), (-0.4166, -1.131, 0.1513), (-0.5012, -1.029, 0.2445), (-0.5535, -0.9477, 0.3035), (-0.5376, -0.8955, 0.4175), (-0.4153, -1.059, 0.2677), (-0.4153, -0.9932, 0.3507), (-0.4153, -0.9101, 0.4312), (-0.2167, -1.366, -0.07877), (-0.2629, -1.331, -0.02333), (-0.2492, -1.245, 0.126), (-0.1519, -1.366, -0.07877), (-0.09116, -1.303, -0.02333), (-0.08306, -1.23, 0.106), (-0.2492, -1.174, 0.2091), (-0.08306, -1.164, 0.1891), (-0.2492, -1.091, 0.2834), (-0.2492, -0.9882, 0.3665), (-0.2492, -0.9052, 0.432), (-0.08306, -1.081, 0.2811), (-0.08306, -0.9917, 0.3641), (-0.08306, -0.9087, 0.4344), (-0.6634, -0.8584, -0.03348), (-0.6595, -0.8526, 0.1429), (-0.6482, -0.8305, 0.309), (-0.5745, -0.7624, 0.4699), (-0.62, -0.6106, 0.5284), (-0.4153, -0.7874, 0.5143), (-0.6582, -0.5197, 0.5542), (-0.2492, -0.8013, 0.515), (-0.08306, -0.8042, 0.5174), (-0.5008, -0.696, 0.5592), (-0.537, -0.6106, 0.574), (-0.4153, -0.7043, 0.5648), (-0.4153, -0.6106, 0.5989), (-0.5942, -0.4564, 0.6002), (-0.5814, -0.2784, 0.6381), (-0.4153, -0.4445, 0.6426), (-0.4153, -0.2784, 0.6641), (-0.2492, -0.7183, 0.5698), (-0.2492, -0.6106, 0.6066), (-0.08306, -0.7211, 0.5703), (-0.08306, -0.6106, 0.6055), (-0.2492, -0.4445, 0.642), (-0.2492, -0.2784, 0.6592), (-0.08306, -0.4445, 0.6408), (-0.08306, -0.2784, 0.6604), (-0.8308, -0.03429, -0.6047), (-0.8637, -0.09872, -0.5367), (-0.8308, 0.0008698, -0.6047), (-0.8646, 0.05527, -0.537), (-0.7617, -0.09872, -0.628), (-0.8265, -0.145, -0.6022), (-0.7624, 0.05527, -0.6269), (-0.8277, 0.1116, -0.6026), (-0.934, -0.1123, -0.3554), (-0.9702, -0.1123, -0.1893), (-0.9368, 0.05381, -0.3554), (-0.9731, 0.05381, -0.1893), (-0.8602, 0.2199, -0.509), (-0.8438, 0.3372, -0.4791), (-0.7338, 0.2199, -0.6334), (-0.8169, 0.2199, -0.5921), (-0.7042, 0.386, -0.6261), (-0.7892, 0.39, -0.5293), (-0.9119, 0.2199, -0.3554), (-0.949, 0.2199, -0.1893), (-0.8575, 0.39, -0.3471), (-0.8939, 0.386, -0.1893), (-0.8193, 0.448, -0.3969), (-0.6774, 0.4869, -0.6134), (-0.6993, 0.5462, -0.5068), (-0.6655, 0.6362, -0.4416), (-0.8341, 0.4748, -0.2861), (-0.8442, 0.4922, -0.1893), (-0.7696, 0.539, -0.3471), (-0.787, 0.5752, -0.1893), (-0.6798, 0.6514, -0.3554), (-0.7039, 0.6765, -0.1893), (-0.2149, -0.1123, -0.7863), (-0.1945, 0.05381, -0.7803), (-0.08306, -0.1123, -0.8296), (-0.08306, 0.05381, -0.8197), (-0.2003, 0.2199, -0.7824), (-0.2163, 0.386, -0.7866), (-0.08306, 0.2199, -0.8217), (-0.08306, 0.386, -0.8241), (-0.5814, -0.1123, -0.6824), (-0.5814, 0.05381, -0.6755), (-0.4153, -0.1123, -0.7256), (-0.4153, 0.05381, -0.7132), (-0.5814, 0.2199, -0.6793), (-0.5814, 0.386, -0.6754), (-0.4153, 0.2199, -0.7175), (-0.4153, 0.386, -0.7268), (-0.298, -0.1123, -0.76), (-0.2775, 0.05381, -0.7531), (-0.2833, 0.2199, -0.7547), (-0.2993, 0.386, -0.7605), (-0.204, 0.52, -0.7819), (-0.0918, 0.5661, -0.7957), (-0.04226, 0.6451, -0.7777), (-0.5746, 0.5462, -0.6368), (-0.6254, 0.5976, -0.5523), (-0.5147, 0.6476, -0.6164), (-0.5746, 0.6698, -0.5068), (-0.4153, 0.5521, -0.703), (-0.4153, 0.6758, -0.6405), (-0.4187, 0.7607, -0.5272), (-0.5711, 0.7411, -0.3522), (-0.6109, 0.7595, -0.1893), (-0.4764, 0.7902, -0.4053), (-0.3657, 0.8157, -0.4756), (-0.5089, 0.808, -0.2946), (-0.5279, 0.8206, -0.1893), (-0.4187, 0.834, -0.3522), (-0.4153, 0.8788, -0.1893), (-0.2553, 0.5661, -0.7548), (-0.2394, 0.7267, -0.6599), (-0.2883, 0.7877, -0.5863), (-0.153, 0.6307, -0.7685), (-0.0918, 0.7076, -0.7102), (-0.1776, 0.803, -0.6075), (-0.2394, 0.8278, -0.5272), (-0.08306, 0.8063, -0.6136), (-0.08306, 0.8513, -0.5216), (-0.2492, 0.8946, -0.3554), (-0.2438, 0.9434, -0.1865), (-0.1849, 0.9707, -0.1292), (-0.08306, 0.9227, -0.3554), (-0.08306, 0.9608, -0.2426), (-0.08306, 0.9759, -0.1595), (-0.9968, -0.04062, 0.01531), (-0.9968, -0.04062, 0.06146), (-0.9968, -0.007344, 0.01531), (-0.9968, -0.007344, 0.06146), (-0.9892, -0.1025, -0.03332), (-0.9815, -0.1025, 0.1273), (-0.9912, 0.05034, -0.03332), (-0.9828, 0.05034, 0.1273), (-0.9369, -0.1123, 0.309), (-0.8691, -0.1123, 0.4482), (-0.9335, 0.05381, 0.309), (-0.8652, 0.05381, 0.4371), (-0.7945, -0.1123, 0.5312), (-0.7754, 0.05381, 0.5202), (-0.9654, 0.2199, -0.02322), (-0.9535, 0.2199, 0.1429), (-0.911, 0.386, -0.02322), (-0.8971, 0.386, 0.1429), (-0.9029, 0.2199, 0.309), (-0.848, 0.2199, 0.415), (-0.8535, 0.3759, 0.3006), (-0.8345, 0.3137, 0.3977), (-0.7561, 0.2199, 0.4981), (-0.8098, 0.4244, 0.3503), (-0.7373, 0.3644, 0.4697), (-0.7114, -0.1123, 0.5821), (-0.6923, 0.05381, 0.5703), (-0.673, 0.2199, 0.5616), (-0.6648, 0.3044, 0.5584), (-0.8531, 0.5075, -0.02322), (-0.8457, 0.4947, 0.1429), (-0.7975, 0.5906, -0.02322), (-0.7886, 0.5777, 0.1429), (-0.7145, 0.6874, -0.02322), (-0.7056, 0.6791, 0.1429), (-0.8353, 0.477, 0.2396), (-0.7478, 0.5525, 0.3107), (-0.699, 0.5173, 0.431), (-0.6857, 0.6586, 0.2711), (-0.6431, 0.4151, 0.5418), (-0.5814, -0.1123, 0.6311), (-0.5814, 0.05381, 0.6102), (-0.4153, -0.1123, 0.6599), (-0.4153, 0.05381, 0.6435), (-0.5814, 0.2199, 0.5977), (-0.5852, 0.3703, 0.5826), (-0.4153, 0.2199, 0.6331), (-0.4153, 0.386, 0.6237), (-0.2492, -0.1123, 0.6561), (-0.2492, 0.05381, 0.639), (-0.08306, -0.1123, 0.6561), (-0.08306, 0.05381, 0.6391), (-0.2492, 0.2199, 0.6298), (-0.2492, 0.386, 0.6303), (-0.08306, 0.2199, 0.6339), (-0.08306, 0.386, 0.6418), (-0.6258, 0.7705, -0.02322), (-0.6163, 0.7621, 0.1429), (-0.6572, 0.628, 0.3818), (-0.5948, 0.5698, 0.4906), (-0.5858, 0.7225, 0.3176), (-0.5464, 0.6758, 0.4394), (-0.4848, 0.6222, 0.5501), (-0.475, 0.7865, 0.364), (-0.4245, 0.724, 0.4832), (-0.5428, 0.8307, -0.02322), (-0.5333, 0.8238, 0.1429), (-0.4153, 0.8981, -0.02322), (-0.4153, 0.8855, 0.1429), (-0.5145, 0.8111, 0.2533), (-0.4179, 0.8381, 0.3088), (-0.3643, 0.8162, 0.4164), (-0.2492, 0.7735, 0.529), (-0.113, 0.7933, 0.5504), (-0.2797, 0.9518, -0.02322), (-0.2457, 0.9483, 0.148), (-0.1967, 0.9733, -0.02322), (-0.1881, 0.9719, 0.0961), (-0.1321, 0.964, 0.2068), (-0.08306, 0.9862, -0.02322), (-0.07926, 0.9763, 0.148), (-0.2492, 0.9022, 0.309), (-0.2492, 0.8357, 0.446), (-0.07926, 0.9392, 0.2952), (-0.06777, 0.8417, 0.487), (-0.02135, 0.9685, 0.2307), (-0.5324, 0.5115, 0.5749), (-0.4238, 0.561, 0.5918), (-0.3741, 0.6615, 0.5746), (-0.2492, 0.5521, 0.6296), (-0.2492, 0.6905, 0.5922), (-0.08306, 0.5521, 0.6514), (-0.06777, 0.7301, 0.5964), (-0.002212, 0.8015, 0.5584), (0.1623, -1.199, -0.7726), (0.1823, -1.199, -0.7726), (0.1376, -1.109, -0.779), (0.07916, -0.9421, -0.7971), (0.2423, -1.094, -0.7775), (0.2492, -0.9429, -0.7988), (0.3332, -1.029, -0.7711), (0.3457, -0.9429, -0.7761), (0.152, -1.365, -0.4641), (0.1283, -1.225, -0.6877), (0.08038, -1.276, -0.5291), (0.2092, -1.365, -0.4641), (0.2423, -1.228, -0.6812), (0.2584, -1.317, -0.5203), (0.1463, -1.367, -0.3554), (0.1462, -1.368, -0.1893), (0.06323, -1.31, -0.3554), (0.06319, -1.311, -0.1893), (0.2288, -1.367, -0.3554), (0.2344, -1.368, -0.1893), (0.3118, -1.342, -0.3554), (0.3175, -1.347, -0.1893), (0.04893, -1.12, -0.6963), (0.008789, -1.184, -0.5941), (0.0212, -0.9969, -0.7575), (0.293, -1.14, -0.7323), (0.346, -1.209, -0.6215), (0.3675, -1.237, -0.5215), (0.3845, -1.259, -0.3549), (0.3858, -1.264, -0.1881), (0.3677, -1.094, -0.6812), (0.4297, -1.102, -0.5132), (0.4358, -0.9432, -0.6821), (0.4667, -0.9994, -0.5704), (0.4586, -1.043, -0.4494), (0.5004, -0.8944, -0.6219), (0.4967, -0.9476, -0.5105), (0.4266, -1.143, -0.3395), (0.4235, -1.154, -0.1733), (0.4457, -1.061, -0.329), (0.4277, -1.07, -0.1604), (0.5146, -0.9493, -0.3339), (0.4819, -0.9538, -0.1672), (0.08306, -0.7767, -0.8413), (0.08306, -0.6106, -0.8647), (0.2492, -0.7767, -0.8212), (0.2492, -0.6106, -0.8281), (0.08306, -0.4445, -0.863), (0.08306, -0.2784, -0.8469), (0.2492, -0.4445, -0.818), (0.2589, -0.2759, -0.7945), (0.3676, -0.7767, -0.7845), (0.3817, -0.6106, -0.7875), (0.372, -0.4445, -0.7825), (0.3495, -0.3297, -0.7757), (0.3207, -0.2189, -0.7672), (0.4502, -0.7774, -0.7332), (0.4646, -0.6108, -0.7546), (0.5262, -0.8001, -0.6535), (0.5628, -0.8538, -0.5463), (0.5743, -0.6451, -0.6738), (0.6024, -0.7677, -0.6102), (0.5673, -0.9008, -0.3687), (0.5559, -0.8999, -0.1982), (0.455, -0.4445, -0.7557), (0.409, -0.2759, -0.7496), (0.5814, -0.4446, -0.7034), (0.5814, -0.2784, -0.6962), (0.587, -0.852, -0.5151), (0.6594, -0.6125, -0.6335), (0.6335, -0.7555, -0.5678), (0.5935, -0.8814, -0.3958), (0.62, -0.8786, -0.2344), (0.6732, -0.7972, -0.4155), (0.7195, -0.8168, -0.2811), (0.7912, -0.6206, -0.317), (0.807, -0.6525, -0.2484), (0.7099, -0.4481, -0.6359), (0.79, -0.4517, -0.5294), (0.7338, -0.2784, -0.6368), (0.8169, -0.2784, -0.589), (0.8402, -0.388, -0.4755), (0.8563, -0.2784, -0.5059), (0.7763, -0.5804, -0.4174), (0.846, -0.4554, -0.3458), (0.8828, -0.4502, -0.1926), (0.9037, -0.2784, -0.3554), (0.9408, -0.2784, -0.1893), (0.1519, -1.366, -0.07877), (0.09116, -1.303, -0.02333), (0.08306, -1.23, 0.106), (0.2167, -1.366, -0.07877), (0.2629, -1.331, -0.02333), (0.2492, -1.245, 0.126), (0.08306, -1.164, 0.1891), (0.2492, -1.174, 0.2091), (0.08306, -1.081, 0.2811), (0.08306, -0.9917, 0.3641), (0.08306, -0.9087, 0.4344), (0.2492, -1.091, 0.2834), (0.2492, -0.9882, 0.3665), (0.2492, -0.9052, 0.432), (0.3831, -1.251, -0.02318), (0.3598, -1.222, 0.1016), (0.4192, -1.15, -0.0127), (0.3899, -1.138, 0.1517), (0.4187, -1.068, -0.003142), (0.4438, -1.058, 0.147), (0.4822, -0.9364, -0.03231), (0.5208, -0.9574, 0.1343), (0.3927, -1.065, 0.2677), (0.408, -0.9952, 0.3507), (0.4153, -0.9101, 0.4312), (0.4629, -1.039, 0.2445), (0.5345, -0.9527, 0.3037), (0.5376, -0.8955, 0.4175), (0.08306, -0.8042, 0.5174), (0.2492, -0.8013, 0.515), (0.5485, -0.905, -0.07953), (0.6058, -0.9008, 0.08436), (0.4153, -0.7874, 0.5143), (0.6426, -0.8397, 0.3055), (0.5745, -0.7624, 0.4699), (0.62, -0.6106, 0.5284), (0.6582, -0.5197, 0.5542), (0.08306, -0.7211, 0.5703), (0.08306, -0.6106, 0.6055), (0.2492, -0.7183, 0.5698), (0.2492, -0.6106, 0.6066), (0.08306, -0.4445, 0.6408), (0.08306, -0.2784, 0.6604), (0.2492, -0.4445, 0.642), (0.2492, -0.2784, 0.6592), (0.4153, -0.7043, 0.5648), (0.4153, -0.6106, 0.5989), (0.5008, -0.696, 0.5592), (0.537, -0.6106, 0.574), (0.4153, -0.4445, 0.6426), (0.4153, -0.2784, 0.6641), (0.5942, -0.4564, 0.6002), (0.5814, -0.2784, 0.6381), (0.5954, -0.9039, -0.1206), (0.6397, -0.9048, 0.0274), (0.7114, -0.8867, -0.1742), (0.6917, -0.9114, -0.05109), (0.7813, -0.8065, -0.1723), (0.752, -0.8261, -0.03823), (0.6792, -0.783, 0.293), (0.6715, -0.7292, 0.4065), (0.7441, -0.6799, 0.2707), (0.7019, -0.6188, 0.4412), (0.7749, -0.6691, 0.1865), (0.8738, -0.5124, -0.05439), (0.8533, -0.5262, 0.1105), (0.9586, -0.2784, -0.02322), (0.9491, -0.2785, 0.1429), (0.8112, -0.5154, 0.349), (0.7559, -0.4548, 0.4894), (0.7972, -0.2784, 0.5293), (0.8527, -0.4564, 0.2992), (0.8429, -0.3899, 0.4246), (0.9117, -0.2784, 0.309), (0.8582, -0.2784, 0.4463), (0.6941, -0.409, 0.5743), (0.7141, -0.2784, 0.5854), (0.08306, -0.1123, -0.8296), (0.08306, 0.05381, -0.8197), (0.2149, -0.1123, -0.7863), (0.1945, 0.05381, -0.7803), (0.08306, 0.2199, -0.8217), (0.08306, 0.386, -0.8241), (0.2003, 0.2199, -0.7824), (0.2163, 0.386, -0.7866), (0.298, -0.1123, -0.76), (0.2775, 0.05381, -0.7531), (0.2833, 0.2199, -0.7547), (0.2993, 0.386, -0.7605), (0.4153, -0.1123, -0.7256), (0.4153, 0.05381, -0.7132), (0.5814, -0.1123, -0.6824), (0.5814, 0.05381, -0.6755), (0.4153, 0.2199, -0.7175), (0.4153, 0.386, -0.7268), (0.5814, 0.2199, -0.6793), (0.5814, 0.386, -0.6754), (0.0918, 0.5661, -0.7957), (0.04226, 0.6451, -0.7777), (0.204, 0.52, -0.7819), (0.153, 0.6307, -0.7685), (0.0918, 0.7076, -0.7102), (0.2553, 0.5661, -0.7548), (0.2394, 0.7267, -0.6599), (0.2883, 0.7877, -0.5863), (0.08306, 0.8063, -0.6136), (0.08306, 0.8513, -0.5216), (0.1776, 0.803, -0.6075), (0.2394, 0.8278, -0.5272), (0.08306, 0.9227, -0.3554), (0.08306, 0.9608, -0.2426), (0.08306, 0.9759, -0.1595), (0.2492, 0.8946, -0.3554), (0.2438, 0.9434, -0.1865), (0.1849, 0.9707, -0.1292), (0.4153, 0.5521, -0.703), (0.4153, 0.6758, -0.6405), (0.4187, 0.7607, -0.5272), (0.5746, 0.5462, -0.6368), (0.6254, 0.5976, -0.5523), (0.5147, 0.6476, -0.6164), (0.5746, 0.6698, -0.5068), (0.4764, 0.7902, -0.4053), (0.5711, 0.7411, -0.3522), (0.6109, 0.7595, -0.1893), (0.3657, 0.8157, -0.4756), (0.4187, 0.834, -0.3522), (0.4153, 0.8788, -0.1893), (0.5089, 0.808, -0.2946), (0.5279, 0.8206, -0.1893), (0.7617, -0.09871, -0.628), (0.8265, -0.145, -0.6022), (0.7624, 0.05526, -0.6269), (0.8277, 0.1116, -0.6026), (0.8308, -0.03428, -0.6047), (0.8637, -0.09871, -0.5367), (0.8308, 0.0008633, -0.6047), (0.8646, 0.05526, -0.537), (0.934, -0.1123, -0.3554), (0.9702, -0.1123, -0.1893), (0.9367, 0.05381, -0.3554), (0.9731, 0.05381, -0.1893), (0.7338, 0.2199, -0.6334), (0.8169, 0.2199, -0.5921), (0.7042, 0.386, -0.6261), (0.7892, 0.39, -0.5293), (0.8602, 0.2199, -0.509), (0.8438, 0.3372, -0.4791), (0.8193, 0.448, -0.3969), (0.9119, 0.2199, -0.3554), (0.949, 0.2199, -0.1893), (0.8575, 0.39, -0.3471), (0.8939, 0.386, -0.1893), (0.6774, 0.4869, -0.6134), (0.6993, 0.5462, -0.5068), (0.6655, 0.6362, -0.4416), (0.7696, 0.539, -0.3471), (0.787, 0.5752, -0.1893), (0.6798, 0.6514, -0.3554), (0.7039, 0.6765, -0.1893), (0.8341, 0.4748, -0.2861), (0.8442, 0.4922, -0.1893), (0.6431, 0.4151, 0.5418), (0.08306, -0.1123, 0.6561), (0.08306, 0.05381, 0.6391), (0.2492, -0.1123, 0.6561), (0.2492, 0.05381, 0.639), (0.08306, 0.2199, 0.6339), (0.08306, 0.386, 0.6418), (0.2492, 0.2199, 0.6298), (0.2492, 0.386, 0.6303), (0.4153, -0.1123, 0.6599), (0.4153, 0.05381, 0.6435), (0.5814, -0.1123, 0.6311), (0.5814, 0.05381, 0.6102), (0.4153, 0.2199, 0.6331), (0.4153, 0.386, 0.6237), (0.5814, 0.2199, 0.5977), (0.5852, 0.3703, 0.5826), (0.113, 0.7933, 0.5504), (0.2492, 0.7735, 0.529), (0.1321, 0.964, 0.2068), (0.08306, 0.9862, -0.02322), (0.07926, 0.9763, 0.148), (0.2797, 0.9518, -0.02322), (0.2457, 0.9483, 0.148), (0.1967, 0.9733, -0.02322), (0.1881, 0.9719, 0.0961), (0.07926, 0.9392, 0.2952), (0.06777, 0.8417, 0.487), (0.02135, 0.9685, 0.2307), (0.2492, 0.9022, 0.309), (0.2492, 0.8357, 0.446), (0.6258, 0.7705, -0.02322), (0.6163, 0.7621, 0.1429), (0.4848, 0.6222, 0.5501), (0.475, 0.7865, 0.364), (0.4245, 0.724, 0.4832), (0.6572, 0.628, 0.3818), (0.5948, 0.5698, 0.4906), (0.5858, 0.7225, 0.3176), (0.5464, 0.6758, 0.4394), (0.4153, 0.8981, -0.02322), (0.4153, 0.8855, 0.1429), (0.5428, 0.8307, -0.02322), (0.5333, 0.8238, 0.1429), (0.4179, 0.8381, 0.3088), (0.3643, 0.8162, 0.4164), (0.5145, 0.8111, 0.2533), (0.08306, 0.5521, 0.6514), (0.06777, 0.7301, 0.5964), (0.2492, 0.5521, 0.6296), (0.2492, 0.6905, 0.5922), (0.002212, 0.8015, 0.5584), (0.4238, 0.561, 0.5918), (0.3741, 0.6615, 0.5746), (0.5324, 0.5115, 0.5749), (0.9892, -0.1025, -0.03332), (0.9815, -0.1025, 0.1272), (0.9912, 0.05033, -0.03332), (0.9828, 0.05033, 0.1272), (0.7945, -0.1123, 0.5312), (0.7754, 0.05381, 0.5202), (0.9369, -0.1123, 0.309), (0.8691, -0.1123, 0.4482), (0.9335, 0.05381, 0.309), (0.8652, 0.05381, 0.4371), (0.9654, 0.2199, -0.02322), (0.9535, 0.2199, 0.1429), (0.911, 0.386, -0.02322), (0.8971, 0.386, 0.1429), (0.7561, 0.2199, 0.4981), (0.8098, 0.4244, 0.3503), (0.7373, 0.3644, 0.4697), (0.9029, 0.2199, 0.309), (0.848, 0.2199, 0.415), (0.8535, 0.3759, 0.3006), (0.8345, 0.3137, 0.3977), (0.9968, -0.0406, 0.01532), (0.9968, -0.0406, 0.06145), (0.9968, -0.007354, 0.01532), (0.9968, -0.007354, 0.06145), (0.7114, -0.1123, 0.5821), (0.6923, 0.05381, 0.5703), (0.673, 0.2199, 0.5616), (0.6648, 0.3044, 0.5584), (0.7975, 0.5906, -0.02322), (0.7886, 0.5777, 0.1429), (0.7145, 0.6874, -0.02322), (0.7056, 0.6791, 0.1429), (0.8531, 0.5075, -0.02322), (0.8457, 0.4947, 0.1429), (0.7477, 0.5525, 0.3107), (0.699, 0.5173, 0.431), (0.6857, 0.6586, 0.2711), (0.8353, 0.477, 0.2396)], [], [(5, 6, 8, 7), (3, 7, 8, 4), (11, 12, 14, 13), (9, 10, 14, 12), (15, 16, 18, 17), (1, 2, 12, 11), (3, 4, 16, 15), (3, 15, 19, 7), (0, 5, 7, 2), (9, 15, 17, 10), (9, 12, 19, 15), (2, 7, 19, 12), (24, 25, 27, 26), (20, 21, 25, 24), (22, 24, 26, 23), (35, 36, 38, 37), (33, 37, 38, 34), (32, 34, 38, 36), (39, 40, 42, 41), (39, 43, 44, 40), (46, 49, 50, 47), (45, 47, 50, 48), (51, 52, 54, 53), (57, 58, 56, 55), (51, 55, 56, 52), (28, 46, 47, 29), (30, 53, 54, 31), (28, 29, 36, 35), (60, 61, 50, 49), (30, 31, 44, 43), (32, 39, 41, 34), (32, 36, 43, 39), (45, 51, 53, 47), (50, 57, 55, 48), (45, 48, 55, 51), (29, 30, 43, 36), (29, 47, 53, 30), (28, 35, 59, 46), (67, 68, 70, 69), (71, 72, 74, 73), (63, 64, 68, 67), (65, 66, 72, 71), (68, 71, 73, 70), (64, 65, 71, 68), (75, 76, 78, 77), (75, 77, 80, 79), (83, 84, 86, 85), (77, 83, 85, 80), (1, 77, 78, 2), (0, 2, 78, 76), (5, 81, 82, 6), (11, 13, 84, 83), (0, 76, 81, 5), (1, 11, 83, 77), (25, 67, 69, 27), (21, 63, 67, 25), (33, 34, 76, 75), (33, 75, 79, 37), (41, 42, 82, 81), (34, 41, 81, 76), (20, 35, 37, 21), (22, 23, 49, 46), (27, 62, 60, 26), (22, 46, 59, 24), (26, 60, 49, 23), (20, 24, 59, 35), (63, 79, 80, 64), (65, 85, 86, 66), (64, 80, 85, 65), (86, 87, 72, 66), (21, 37, 79, 63), (90, 91, 93, 92), (88, 92, 93, 89), (95, 96, 98, 97), (99, 100, 102, 101), (103, 104, 106, 105), (103, 107, 108, 104), (108, 109, 106, 104), (88, 89, 100, 99), (97, 98, 108, 107), (97, 107, 103, 94), (91, 95, 97, 93), (89, 93, 97, 94), (100, 103, 105, 102), (89, 94, 103, 100), (114, 115, 117, 116), (114, 118, 119, 115), (121, 124, 125, 122), (123, 124, 121, 120), (127, 130, 131, 128), (129, 130, 127, 126), (135, 138, 139, 136), (137, 138, 135, 134), (112, 127, 128, 113), (124, 135, 136, 125), (134, 135, 124, 123), (112, 113, 119, 118), (131, 133, 132, 128), (115, 120, 121, 117), (115, 119, 123, 120), (132, 133, 137, 134), (119, 132, 134, 123), (128, 132, 119, 113), (151, 152, 150, 149), (155, 156, 154, 153), (159, 160, 158, 157), (163, 164, 162, 161), (157, 158, 152, 151), (161, 162, 156, 155), (152, 155, 153, 150), (160, 163, 161, 158), (158, 161, 155, 152), (90, 140, 141, 91), (95, 142, 143, 96), (143, 144, 98, 96), (91, 141, 142, 95), (144, 146, 108, 98), (153, 154, 111, 110), (116, 117, 141, 140), (121, 122, 143, 142), (125, 145, 143, 122), (139, 148, 147, 136), (117, 121, 142, 141), (136, 147, 145, 125), (108, 110, 111, 109), (143, 149, 150, 144), (143, 145, 151, 149), (147, 148, 159, 157), (144, 150, 153, 146), (145, 147, 157, 151), (108, 146, 153, 110), (165, 166, 168, 167), (165, 169, 170, 166), (168, 172, 171, 167), (165, 167, 171, 169), (173, 174, 176, 175), (179, 180, 182, 181), (177, 178, 182, 180), (183, 184, 186, 185), (171, 172, 180, 179), (168, 177, 180, 172), (175, 176, 184, 183), (166, 173, 175, 168), (177, 183, 185, 178), (185, 187, 182, 178), (168, 175, 183, 177), (193, 194, 196, 195), (192, 194, 193, 191), (189, 193, 195, 190), (197, 198, 200, 199), (201, 202, 204, 203), (198, 201, 203, 200), (205, 206, 208, 207), (209, 210, 212, 211), (207, 208, 214, 213), (211, 212, 216, 215), (206, 209, 211, 208), (208, 211, 215, 214), (220, 221, 223, 222), (223, 226, 225, 222), (220, 222, 225, 224), (232, 234, 233, 231), (235, 236, 239, 238), (241, 243, 242, 240), (245, 248, 247, 244), (245, 246, 249, 248), (226, 237, 236, 225), (224, 225, 236, 235), (234, 245, 244, 233), (236, 237, 241, 240), (236, 240, 242, 239), (227, 228, 232, 231), (227, 231, 233, 229), (227, 229, 226, 223), (244, 247, 243, 241), (226, 229, 233, 230), (233, 244, 241, 230), (226, 230, 241, 237), (169, 171, 206, 205), (179, 181, 210, 209), (171, 179, 209, 206), (189, 221, 220, 188), (189, 190, 223, 221), (196, 228, 227, 195), (195, 227, 223, 190), (202, 217, 218, 204), (181, 182, 189, 188), (185, 186, 192, 191), (185, 191, 193, 187), (182, 187, 193, 189), (210, 220, 224, 212), (212, 224, 235, 216), (197, 213, 214, 198), (201, 215, 216, 202), (198, 214, 215, 201), (218, 238, 239, 219), (235, 238, 218, 217), (202, 216, 235, 217), (181, 188, 220, 210), (250, 251, 253, 252), (258, 259, 261, 260), (262, 263, 261, 259), (264, 265, 267, 266), (268, 269, 271, 270), (271, 274, 273, 270), (272, 274, 271, 269), (250, 254, 255, 251), (253, 257, 256, 252), (250, 252, 256, 254), (255, 257, 253, 251), (256, 257, 265, 264), (260, 261, 269, 268), (263, 272, 269, 261), (255, 258, 260, 257), (265, 268, 270, 267), (257, 260, 268, 265), (281, 282, 284, 283), (280, 282, 281, 279), (282, 286, 288, 284), (285, 286, 282, 280), (292, 293, 291, 290), (296, 297, 295, 294), (300, 301, 299, 298), (304, 305, 303, 302), (298, 299, 293, 292), (302, 303, 297, 296), (293, 296, 294, 291), (301, 304, 302, 299), (299, 302, 296, 293), (308, 309, 311, 310), (311, 314, 313, 310), (312, 314, 311, 309), (316, 318, 317, 315), (324, 325, 327, 326), (327, 330, 329, 326), (328, 330, 327, 325), (332, 334, 333, 331), (318, 325, 324, 317), (321, 332, 331, 320), (306, 307, 316, 315), (313, 314, 321, 320), (313, 320, 319, 310), (323, 334, 332, 322), (319, 320, 318, 316), (328, 333, 335, 330), (331, 333, 328, 325), (307, 310, 319, 316), (320, 331, 325, 318), (322, 332, 321, 314), (341, 342, 340, 339), (339, 340, 338, 337), (290, 291, 276, 275), (294, 295, 278, 277), (291, 294, 277, 276), (284, 307, 306, 283), (287, 309, 308, 286), (308, 310, 288, 286), (288, 310, 307, 284), (266, 267, 280, 279), (273, 274, 287, 286), (273, 286, 285, 270), (267, 270, 285, 280), (297, 337, 336, 295), (305, 341, 339, 303), (303, 339, 337, 297), (262, 275, 276, 263), (272, 277, 278, 274), (263, 276, 277, 272), (312, 337, 338, 314), (336, 337, 312, 309), (340, 342, 323, 322), (323, 342, 343, 334), (338, 340, 322, 314), (289, 295, 336, 309), (278, 295, 289, 274), (289, 309, 287, 274), (346, 347, 349, 348), (348, 349, 351, 350), (344, 346, 348, 345), (353, 356, 357, 354), (352, 354, 357, 355), (358, 359, 361, 360), (364, 365, 363, 362), (358, 362, 363, 359), (376, 377, 375, 374), (376, 379, 380, 377), (375, 377, 380, 378), (385, 386, 384, 383), (381, 383, 384, 382), (356, 370, 371, 357), (364, 372, 373, 365), (353, 354, 367, 366), (374, 375, 371, 370), (381, 382, 373, 372), (352, 358, 360, 354), (357, 364, 362, 355), (352, 355, 362, 358), (380, 385, 383, 378), (375, 378, 383, 381), (375, 381, 372, 371), (357, 371, 372, 364), (356, 369, 374, 370), (387, 388, 390, 389), (391, 392, 394, 393), (389, 390, 396, 395), (393, 394, 398, 397), (388, 391, 393, 390), (390, 393, 397, 396), (404, 405, 403, 402), (400, 401, 404, 402), (408, 409, 411, 410), (401, 408, 410, 404), (417, 418, 416, 415), (417, 419, 420, 418), (423, 424, 422, 421), (422, 424, 426, 425), (430, 431, 429, 428), (421, 422, 414, 413), (428, 429, 420, 419), (417, 427, 428, 419), (414, 417, 415, 412), (426, 430, 428, 425), (422, 425, 428, 427), (422, 427, 417, 414), (404, 413, 414, 405), (403, 405, 414, 412), (406, 415, 416, 407), (410, 411, 423, 421), (403, 412, 415, 406), (404, 410, 421, 413), (347, 387, 389, 349), (349, 389, 395, 351), (402, 403, 380, 379), (376, 400, 402, 379), (406, 407, 386, 385), (403, 406, 385, 380), (344, 345, 356, 353), (346, 366, 368, 347), (351, 376, 374, 350), (344, 353, 366, 346), (348, 369, 356, 345), (348, 350, 374, 369), (396, 401, 400, 395), (398, 409, 408, 397), (397, 408, 401, 396), (399, 409, 398, 394), (395, 400, 376, 351), (433, 436, 437, 434), (435, 436, 433, 432), (441, 444, 445, 442), (443, 444, 441, 440), (452, 453, 451, 450), (448, 450, 451, 449), (455, 458, 459, 456), (457, 458, 455, 454), (436, 446, 447, 437), (444, 455, 456, 445), (454, 455, 444, 443), (437, 439, 438, 434), (448, 449, 447, 446), (438, 439, 443, 440), (453, 458, 457, 451), (449, 451, 457, 454), (439, 449, 454, 443), (447, 449, 439, 437), (471, 472, 470, 469), (475, 476, 474, 473), (479, 480, 478, 477), (483, 484, 482, 481), (477, 478, 472, 471), (481, 482, 476, 475), (472, 475, 473, 470), (480, 483, 481, 478), (478, 481, 475, 472), (487, 488, 486, 485), (487, 489, 490, 488), (493, 494, 492, 491), (498, 499, 497, 496), (505, 506, 504, 503), (500, 503, 504, 501), (504, 506, 502, 501), (496, 497, 490, 489), (500, 501, 494, 493), (495, 503, 500, 493), (488, 493, 491, 486), (488, 490, 495, 493), (499, 505, 503, 497), (497, 503, 495, 490), (462, 485, 486, 463), (465, 491, 492, 466), (492, 494, 467, 466), (463, 486, 491, 465), (494, 501, 468, 467), (507, 508, 484, 483), (462, 463, 453, 452), (445, 461, 460, 442), (465, 466, 459, 458), (459, 466, 464, 456), (463, 465, 458, 453), (456, 464, 461, 445), (460, 461, 471, 469), (467, 480, 479, 466), (464, 466, 479, 477), (468, 483, 480, 467), (461, 464, 477, 471), (502, 508, 507, 501), (468, 501, 507, 483), (509, 510, 512, 511), (513, 514, 516, 515), (510, 513, 515, 512), (521, 522, 524, 523), (525, 526, 528, 527), (517, 518, 522, 521), (519, 520, 526, 525), (522, 525, 527, 524), (518, 519, 525, 522), (532, 533, 535, 534), (538, 540, 539, 537), (542, 545, 544, 541), (542, 543, 546, 545), (552, 553, 551, 550), (549, 553, 552, 548), (547, 548, 552, 550), (559, 561, 560, 558), (536, 549, 548, 535), (534, 535, 548, 547), (545, 559, 558, 544), (539, 540, 536, 535), (533, 537, 539, 535), (560, 561, 556, 555), (554, 558, 560, 555), (541, 544, 540, 538), (554, 555, 553, 549), (557, 558, 554, 549), (544, 558, 557, 540), (536, 540, 557, 549), (568, 569, 567, 566), (562, 566, 567, 563), (565, 569, 568, 564), (562, 564, 568, 566), (572, 573, 571, 570), (576, 577, 575, 574), (575, 577, 579, 578), (583, 584, 582, 581), (574, 575, 565, 564), (565, 575, 578, 569), (581, 582, 573, 572), (569, 572, 570, 567), (579, 583, 581, 578), (580, 583, 579, 577), (578, 581, 572, 569), (590, 591, 589, 588), (589, 593, 592, 588), (587, 590, 588, 586), (523, 524, 564, 562), (527, 528, 576, 574), (524, 527, 574, 564), (551, 586, 585, 550), (551, 553, 587, 586), (556, 591, 590, 555), (555, 590, 587, 553), (514, 529, 531, 516), (526, 547, 550, 528), (520, 534, 547, 526), (585, 586, 577, 576), (592, 593, 584, 583), (580, 588, 592, 583), (586, 588, 580, 577), (512, 518, 517, 511), (516, 520, 519, 515), (515, 519, 518, 512), (530, 533, 532, 529), (532, 534, 531, 529), (531, 534, 520, 516), (528, 550, 585, 576), (597, 598, 596, 595), (601, 602, 600, 599), (605, 606, 604, 603), (609, 610, 608, 607), (603, 604, 598, 597), (607, 608, 602, 601), (598, 601, 599, 596), (606, 609, 607, 604), (604, 607, 601, 598), (618, 619, 617, 616), (615, 619, 618, 614), (617, 619, 615, 613), (621, 624, 623, 620), (632, 633, 631, 630), (629, 633, 632, 628), (631, 633, 629, 627), (635, 637, 636, 634), (617, 635, 634, 616), (624, 639, 638, 623), (636, 637, 626, 625), (612, 624, 621, 611), (638, 639, 629, 628), (632, 640, 638, 628), (615, 622, 620, 613), (620, 623, 617, 613), (638, 640, 637, 635), (637, 640, 632, 626), (623, 638, 635, 617), (629, 639, 624, 612), (643, 644, 642, 641), (646, 647, 644, 643), (657, 658, 656, 655), (656, 658, 654, 653), (661, 662, 660, 659), (668, 669, 667, 666), (665, 669, 668, 664), (667, 669, 665, 663), (672, 673, 671, 670), (649, 670, 671, 650), (652, 673, 672, 651), (649, 651, 672, 670), (671, 673, 652, 650), (659, 660, 652, 651), (666, 667, 658, 657), (658, 667, 663, 654), (652, 657, 655, 650), (662, 668, 666, 660), (660, 666, 657, 652), (680, 681, 679, 678), (679, 683, 682, 678), (681, 686, 684, 679), (684, 687, 683, 679), (674, 675, 606, 605), (676, 677, 610, 609), (675, 676, 609, 606), (626, 681, 680, 625), (631, 685, 684, 630), (684, 686, 632, 630), (632, 686, 681, 626), (682, 683, 662, 661), (684, 685, 665, 664), (668, 687, 684, 664), (683, 687, 668, 662), (602, 643, 641, 600), (610, 648, 646, 608), (608, 646, 643, 602), (642, 644, 612, 611), (629, 647, 646, 627), (646, 648, 631, 627), (621, 645, 642, 611), (644, 647, 629, 612), (654, 675, 674, 653), (665, 677, 676, 663), (663, 676, 675, 654), (631, 648, 610, 594), (610, 677, 665, 594), (665, 685, 631, 594), (57, 360, 361, 58), (60, 366, 367, 61), (60, 62, 368, 366), (50, 354, 360, 57), (50, 61, 367, 354), (69, 70, 388, 387), (73, 74, 392, 391), (70, 73, 391, 388), (27, 347, 368, 62), (27, 69, 387, 347), (130, 433, 434, 131), (138, 441, 442, 139), (440, 441, 138, 137), (133, 438, 440, 137), (434, 438, 133, 131), (469, 470, 160, 159), (473, 474, 164, 163), (470, 473, 163, 160), (148, 460, 469, 159), (442, 460, 148, 139), (199, 200, 510, 509), (203, 204, 514, 513), (200, 203, 513, 510), (218, 219, 530, 529), (243, 538, 537, 242), (248, 542, 541, 247), (248, 249, 543, 542), (247, 541, 538, 243), (239, 242, 537, 533), (239, 533, 530, 219), (204, 218, 529, 514), (595, 596, 301, 300), (599, 600, 305, 304), (596, 599, 304, 301), (330, 615, 614, 329), (334, 621, 620, 333), (620, 622, 335, 333), (335, 622, 615, 330), (641, 642, 342, 341), (642, 645, 343, 342), (343, 645, 621, 334), (600, 641, 341, 305), (72, 197, 199, 74), (13, 14, 170, 169), (10, 166, 170, 14), (17, 18, 174, 173), (10, 17, 173, 166), (84, 205, 207, 86), (86, 207, 213, 87), (72, 87, 213, 197), (13, 169, 205, 84), (392, 509, 511, 394), (409, 521, 523, 411), (399, 517, 521, 409), (562, 563, 424, 423), (424, 563, 567, 426), (570, 571, 431, 430), (567, 570, 430, 426), (511, 517, 399, 394), (411, 523, 562, 423), (101, 102, 255, 254), (105, 106, 259, 258), (109, 262, 259, 106), (102, 105, 258, 255), (156, 292, 290, 154), (164, 300, 298, 162), (162, 298, 292, 156), (109, 111, 275, 262), (154, 290, 275, 111), (649, 650, 499, 498), (655, 656, 506, 505), (506, 656, 653, 502), (650, 655, 505, 499), (476, 597, 595, 474), (484, 605, 603, 482), (482, 603, 597, 476), (653, 674, 508, 502), (508, 674, 605, 484), (6, 90, 92, 8), (4, 8, 92, 88), (16, 99, 101, 18), (4, 88, 99, 16), (40, 114, 116, 42), (40, 44, 118, 114), (52, 126, 127, 54), (58, 130, 129, 56), (52, 56, 129, 126), (31, 112, 118, 44), (31, 54, 127, 112), (42, 116, 140, 82), (6, 82, 140, 90), (174, 254, 256, 176), (184, 264, 266, 186), (176, 256, 264, 184), (194, 281, 283, 196), (279, 281, 194, 192), (315, 317, 234, 232), (245, 324, 326, 246), (326, 329, 249, 246), (228, 306, 315, 232), (317, 324, 245, 234), (186, 266, 279, 192), (283, 306, 228, 196), (359, 432, 433, 361), (365, 436, 435, 363), (359, 363, 435, 432), (386, 452, 450, 384), (382, 384, 450, 448), (382, 448, 446, 373), (365, 373, 446, 436), (418, 487, 485, 416), (418, 420, 489, 487), (431, 498, 496, 429), (429, 496, 489, 420), (407, 462, 452, 386), (407, 416, 485, 462), (546, 618, 616, 545), (614, 618, 546, 543), (634, 636, 561, 559), (561, 636, 625, 556), (616, 634, 559, 545), (573, 651, 649, 571), (584, 661, 659, 582), (582, 659, 651, 573), (591, 680, 678, 589), (678, 682, 593, 589), (593, 682, 661, 584), (625, 680, 591, 556), (18, 101, 254, 174), (571, 649, 498, 431), (58, 361, 433, 130), (329, 614, 543, 249), (74, 199, 509, 392), (474, 595, 300, 164)])
me_icosphere.update()

# ---- objects
ob_cube = bpy.data.objects.new('Cube', me_cube)
ob_light = bpy.data.objects.new('Light', light_light)
ob_camera = bpy.data.objects.new('Camera', cam_camera)
ob_icosphere = bpy.data.objects.new('Icosphere', me_icosphere)

# ---- transforms, parenting, visibility, modifiers, constraints
ob_cube.location = (0.0, 0.0, 0.0)
ob_cube.lock_rotations_4d = False
ob_cube.empty_display_type = 'ARROWS'
ob_cube.lineart.crease_threshold = 0.0
ob_light.location = (4.076, 1.005, 5.904)
ob_light.rotation_euler = (0.6503, 0.05522, 1.866)
ob_light.lock_rotations_4d = False
ob_light.empty_display_type = 'ARROWS'
ob_light.color = (0.0, 0.0, 0.0, 0.0)
ob_light.lineart.crease_threshold = 0.0
ob_camera.location = (7.359, -6.926, 4.958)
ob_camera.rotation_euler = (1.109, 0.0, 0.8149)
ob_camera.lock_rotations_4d = False
ob_camera.empty_display_type = 'ARROWS'
ob_camera.color = (0.0, 0.0, 0.0, 0.0)
ob_camera.display_type = 'WIRE'
ob_camera.lineart.crease_threshold = 0.0
ob_icosphere.location = (0.0, 0.0, 0.0)

# ---- collection membership
col_collection.objects.link(ob_cube)
col_collection.objects.link(ob_light)
col_collection.objects.link(ob_camera)
col_collection.objects.link(ob_icosphere)

# ---- scene / render settings (as saved in the file)
scene.camera = ob_camera
scene.frame_start = 1; scene.frame_end = 250; scene.frame_set(1)
scene.render.engine = 'BLENDER_EEVEE_NEXT'
scene.cycles.sampling_pattern = 'TABULATED_SOBOL'
scene.cycles.use_light_tree = False
scene.view_settings.view_transform = 'Filmic'
bpy.context.view_layer.update()

